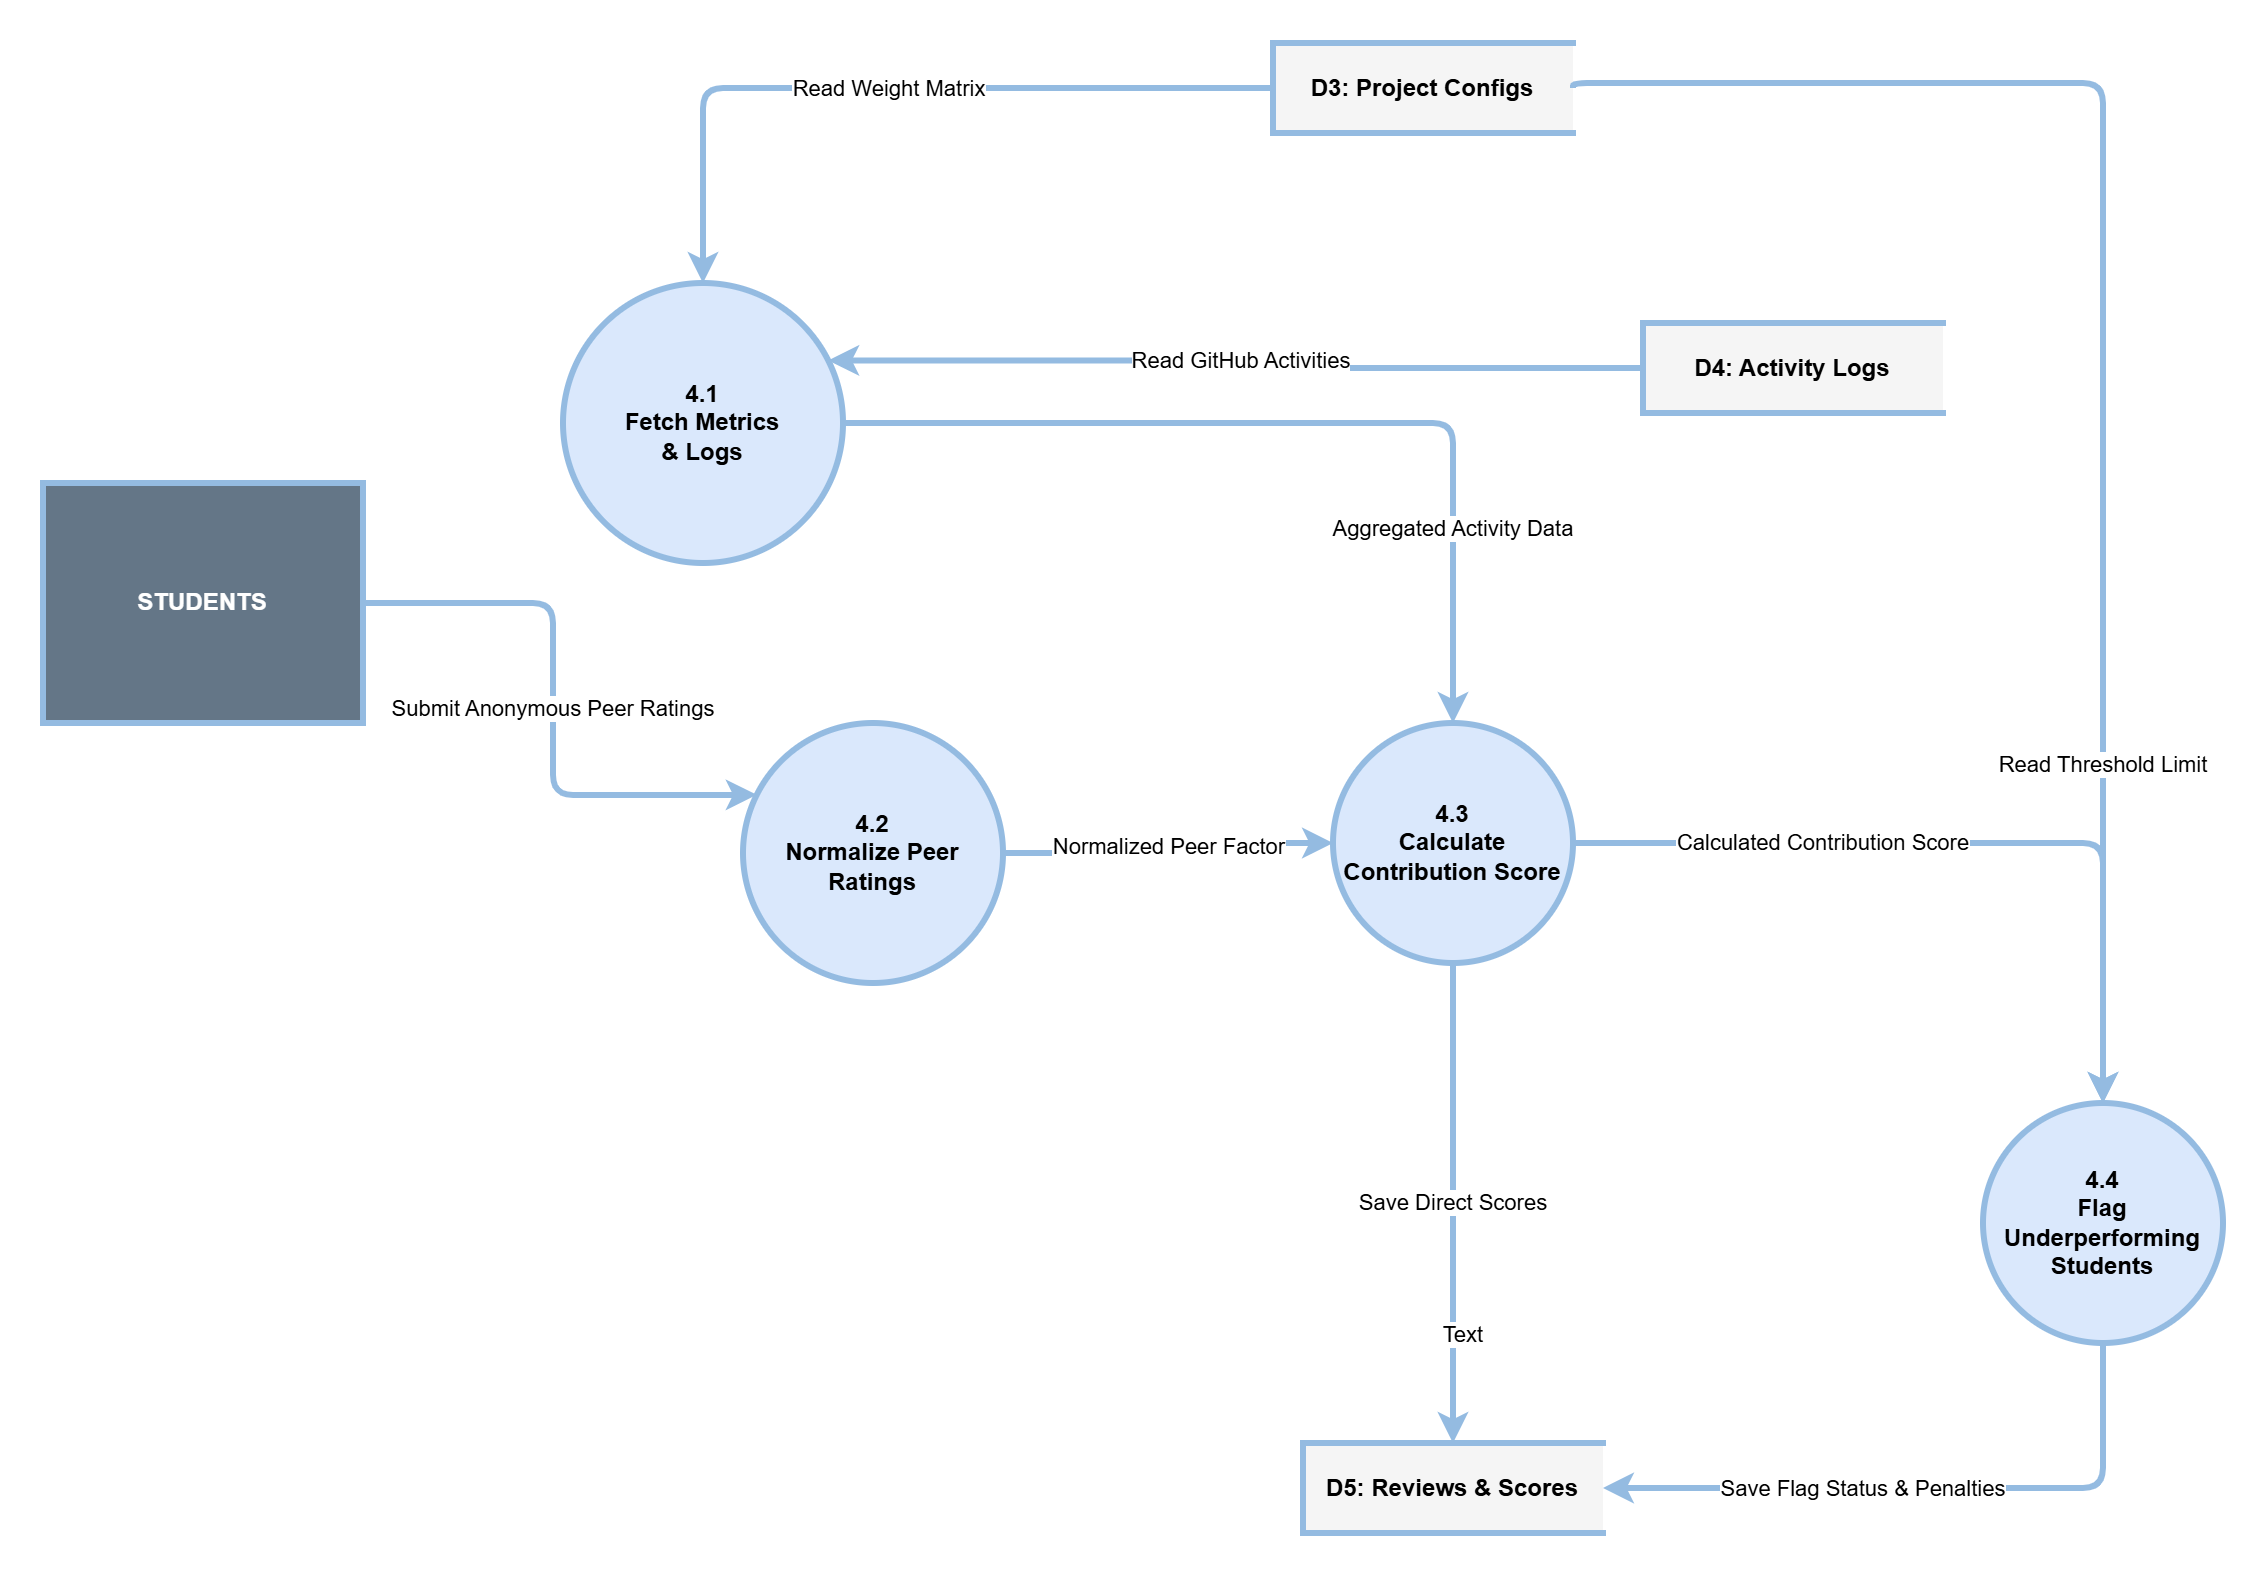

The diagram above was exported from draw.io. Its source (the exported page's mxGraphModel, read from the mxfile embedded in the PNG):
<mxGraphModel dx="1928" dy="1148" grid="1" gridSize="10" guides="1" tooltips="1" connect="1" arrows="1" fold="1" page="1" pageScale="1" pageWidth="291" pageHeight="413" math="0" shadow="0">
  <root>
    <mxCell id="0" />
    <mxCell id="1" parent="0" />
    <mxCell id="TSae1GuM_L8o2oRgcDtv-122" parent="1" style="rounded=0;whiteSpace=wrap;html=1;fillColor=#647687;strokeColor=light-dark(#94bbe1, #a9b8c7);fontStyle=1;fontColor=#ffffff;strokeWidth=3;" value="STUDENTS" vertex="1">
      <mxGeometry height="120" width="160" x="120" y="420" as="geometry" />
    </mxCell>
    <mxCell id="TSae1GuM_L8o2oRgcDtv-123" parent="1" style="shape=partialRectangle;whiteSpace=wrap;html=1;left=1;right=0;fillColor=#f5f5f5;strokeColor=light-dark(#94bbe1, #a9b8c7);fontStyle=1;strokeWidth=3;" value="D3: Project Configs" vertex="1">
      <mxGeometry height="45" width="150" x="735" y="200" as="geometry" />
    </mxCell>
    <mxCell id="TSae1GuM_L8o2oRgcDtv-124" parent="1" style="shape=partialRectangle;whiteSpace=wrap;html=1;left=1;right=0;fillColor=#f5f5f5;strokeColor=light-dark(#94bbe1, #a9b8c7);fontStyle=1;strokeWidth=3;" value="D4: Activity Logs" vertex="1">
      <mxGeometry height="45" width="150" x="920" y="340" as="geometry" />
    </mxCell>
    <mxCell id="TSae1GuM_L8o2oRgcDtv-125" parent="1" style="shape=partialRectangle;whiteSpace=wrap;html=1;left=1;right=0;fillColor=#f5f5f5;strokeColor=light-dark(#94bbe1, #a9b8c7);fontStyle=1;strokeWidth=3;" value="D5: Reviews &amp; Scores" vertex="1">
      <mxGeometry height="45" width="150" x="750" y="900" as="geometry" />
    </mxCell>
    <mxCell id="TSae1GuM_L8o2oRgcDtv-126" parent="1" style="ellipse;whiteSpace=wrap;html=1;aspect=fixed;fillColor=#dae8fc;strokeColor=light-dark(#94bbe1, #a9b8c7);fontStyle=1;strokeWidth=3;" value="4.1&#10;Fetch Metrics&#10;&amp; Logs" vertex="1">
      <mxGeometry height="140" width="140" x="380" y="320" as="geometry" />
    </mxCell>
    <mxCell id="TSae1GuM_L8o2oRgcDtv-127" parent="1" style="ellipse;whiteSpace=wrap;html=1;aspect=fixed;fillColor=#dae8fc;strokeColor=light-dark(#94bbe1, #a9b8c7);fontStyle=1;strokeWidth=3;" value="4.2&#10;Normalize Peer&#10;Ratings" vertex="1">
      <mxGeometry height="130" width="130" x="470" y="540" as="geometry" />
    </mxCell>
    <mxCell id="TSae1GuM_L8o2oRgcDtv-128" parent="1" style="ellipse;whiteSpace=wrap;html=1;aspect=fixed;fillColor=#dae8fc;strokeColor=light-dark(#94bbe1, #a9b8c7);fontStyle=1;strokeWidth=3;" value="4.3&#10;Calculate&#10;Contribution Score" vertex="1">
      <mxGeometry height="120" width="120" x="765" y="540" as="geometry" />
    </mxCell>
    <mxCell id="TSae1GuM_L8o2oRgcDtv-129" parent="1" style="ellipse;whiteSpace=wrap;html=1;aspect=fixed;fillColor=#dae8fc;strokeColor=light-dark(#94bbe1, #a9b8c7);fontStyle=1;strokeWidth=3;" value="4.4&#10;Flag Underperforming&#10;Students" vertex="1">
      <mxGeometry height="120" width="120" x="1090" y="730" as="geometry" />
    </mxCell>
    <mxCell id="TSae1GuM_L8o2oRgcDtv-130" edge="1" parent="1" source="TSae1GuM_L8o2oRgcDtv-124" style="edgeStyle=orthogonalEdgeStyle;rounded=1;html=1;exitX=0;exitY=0.5;entryX=1;entryY=0.25;labelBackgroundColor=#FFFFFF;strokeWidth=3;strokeColor=light-dark(#94bbe1, #a9b8c7);" target="TSae1GuM_L8o2oRgcDtv-126" value="Read GitHub Activities">
      <mxGeometry relative="1" as="geometry" />
    </mxCell>
    <mxCell id="TSae1GuM_L8o2oRgcDtv-131" edge="1" parent="1" source="TSae1GuM_L8o2oRgcDtv-123" style="edgeStyle=orthogonalEdgeStyle;rounded=1;html=1;exitX=0;exitY=0.5;entryX=0.5;entryY=0;labelBackgroundColor=#FFFFFF;strokeWidth=3;strokeColor=light-dark(#94bbe1, #a9b8c7);" target="TSae1GuM_L8o2oRgcDtv-126" value="Read Weight Matrix">
      <mxGeometry relative="1" as="geometry" />
    </mxCell>
    <mxCell id="TSae1GuM_L8o2oRgcDtv-132" edge="1" parent="1" source="TSae1GuM_L8o2oRgcDtv-126" style="edgeStyle=orthogonalEdgeStyle;rounded=1;html=1;exitX=1;exitY=0.5;entryX=0.5;entryY=0;labelBackgroundColor=#FFFFFF;strokeWidth=3;strokeColor=light-dark(#94bbe1, #a9b8c7);" target="TSae1GuM_L8o2oRgcDtv-128" value="Aggregated Activity Data">
      <mxGeometry relative="1" x="0.5664" as="geometry">
        <mxPoint as="offset" />
      </mxGeometry>
    </mxCell>
    <mxCell id="TSae1GuM_L8o2oRgcDtv-133" edge="1" parent="1" source="TSae1GuM_L8o2oRgcDtv-122" style="edgeStyle=orthogonalEdgeStyle;rounded=1;html=1;exitX=1;exitY=0.5;entryX=0;entryY=0.25;labelBackgroundColor=#FFFFFF;strokeWidth=3;strokeColor=light-dark(#94bbe1, #a9b8c7);" target="TSae1GuM_L8o2oRgcDtv-127" value="Submit Anonymous Peer Ratings">
      <mxGeometry relative="1" as="geometry" />
    </mxCell>
    <mxCell id="TSae1GuM_L8o2oRgcDtv-134" edge="1" parent="1" source="TSae1GuM_L8o2oRgcDtv-127" style="edgeStyle=orthogonalEdgeStyle;rounded=1;html=1;exitX=1;exitY=0.5;entryX=0;entryY=0.5;labelBackgroundColor=#FFFFFF;strokeWidth=3;strokeColor=light-dark(#94bbe1, #a9b8c7);" target="TSae1GuM_L8o2oRgcDtv-128" value="Normalized Peer Factor">
      <mxGeometry relative="1" as="geometry" />
    </mxCell>
    <mxCell id="TSae1GuM_L8o2oRgcDtv-135" edge="1" parent="1" source="TSae1GuM_L8o2oRgcDtv-128" style="edgeStyle=orthogonalEdgeStyle;rounded=1;html=1;exitX=1;exitY=0.5;entryX=0.5;entryY=0;labelBackgroundColor=#FFFFFF;strokeWidth=3;strokeColor=light-dark(#94bbe1, #a9b8c7);" target="TSae1GuM_L8o2oRgcDtv-129" value="Calculated Contribution Score">
      <mxGeometry relative="1" x="-0.3706" as="geometry">
        <mxPoint as="offset" />
      </mxGeometry>
    </mxCell>
    <mxCell id="TSae1GuM_L8o2oRgcDtv-136" edge="1" parent="1" source="TSae1GuM_L8o2oRgcDtv-128" style="edgeStyle=orthogonalEdgeStyle;rounded=1;html=1;exitX=0.5;exitY=1;entryX=0.5;entryY=0;labelBackgroundColor=#FFFFFF;strokeWidth=3;strokeColor=light-dark(#94bbe1, #a9b8c7);" target="TSae1GuM_L8o2oRgcDtv-125" value="Save Direct Scores">
      <mxGeometry relative="1" as="geometry">
        <Array as="points">
          <mxPoint x="825" y="840" />
        </Array>
      </mxGeometry>
    </mxCell>
    <mxCell id="TSae1GuM_L8o2oRgcDtv-137" connectable="0" parent="TSae1GuM_L8o2oRgcDtv-136" style="edgeLabel;html=1;align=center;verticalAlign=middle;resizable=0;points=[];" value="Text" vertex="1">
      <mxGeometry relative="1" x="0.548" y="4" as="geometry">
        <mxPoint as="offset" />
      </mxGeometry>
    </mxCell>
    <mxCell id="TSae1GuM_L8o2oRgcDtv-138" edge="1" parent="1" source="TSae1GuM_L8o2oRgcDtv-123" style="edgeStyle=orthogonalEdgeStyle;rounded=1;html=1;exitX=1;exitY=0.5;entryX=0.5;entryY=0;labelBackgroundColor=#FFFFFF;strokeWidth=3;strokeColor=light-dark(#94bbe1, #a9b8c7);" target="TSae1GuM_L8o2oRgcDtv-129" value="Read Threshold Limit">
      <mxGeometry relative="1" x="0.5643" as="geometry">
        <mxPoint y="1" as="offset" />
        <Array as="points">
          <mxPoint x="885" y="220" />
          <mxPoint x="1150" y="220" />
        </Array>
      </mxGeometry>
    </mxCell>
    <mxCell id="TSae1GuM_L8o2oRgcDtv-139" edge="1" parent="1" source="TSae1GuM_L8o2oRgcDtv-129" style="edgeStyle=orthogonalEdgeStyle;rounded=1;html=1;exitX=0.5;exitY=1;entryX=1;entryY=0.5;labelBackgroundColor=#FFFFFF;strokeWidth=3;strokeColor=light-dark(#94bbe1, #a9b8c7);" target="TSae1GuM_L8o2oRgcDtv-125" value="Save Flag Status &amp; Penalties">
      <mxGeometry relative="1" x="0.1938" as="geometry">
        <mxPoint as="offset" />
      </mxGeometry>
    </mxCell>
  </root>
</mxGraphModel>